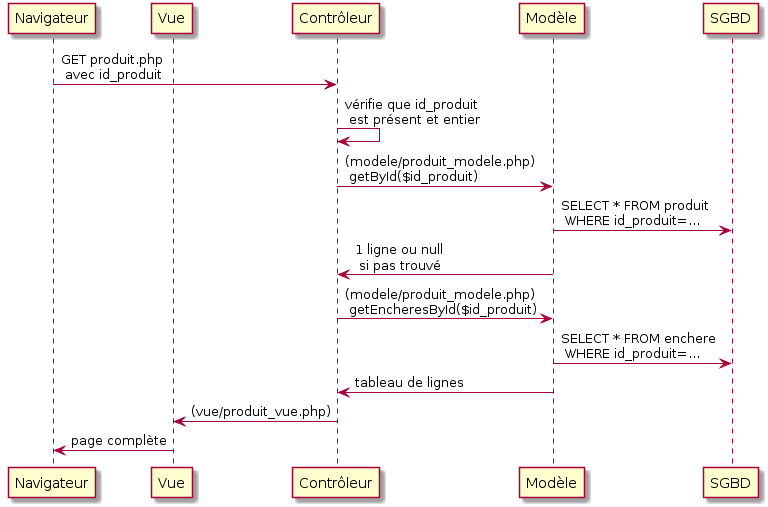

The diagram above was rendered by PlantUML. Its source (embedded in the PNG):
@startuml
participant Navigateur
participant Vue
participant Contrôleur
participant Modèle
participant SGBD

Navigateur -> Contrôleur: GET produit.php\n avec id_produit
Contrôleur -> Contrôleur: vérifie que id_produit\n est présent et entier
Contrôleur -> Modèle: (modele/produit_modele.php)\n getById($id_produit)
Modèle -> SGBD: SELECT * FROM produit\n WHERE id_produit=...
Modèle -> Contrôleur: 1 ligne ou null\n si pas trouvé
Contrôleur -> Modèle: (modele/produit_modele.php)\n getEncheresById($id_produit)
Modèle -> SGBD: SELECT * FROM enchere\n WHERE id_produit=...
Modèle -> Contrôleur: tableau de lignes
Contrôleur -> Vue: (vue/produit_vue.php)
Vue -> Navigateur: page complète
@enduml